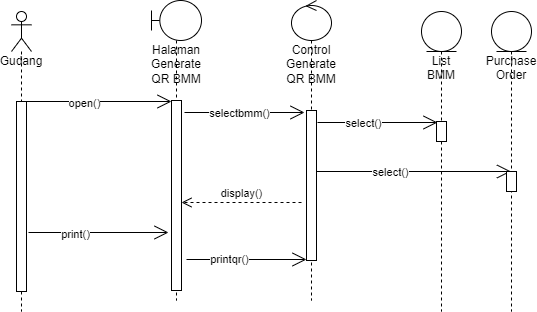

The diagram above was exported from draw.io. Its source (the exported page's mxGraphModel, read from the mxfile embedded in the PNG):
<mxGraphModel dx="868" dy="425" grid="1" gridSize="10" guides="1" tooltips="1" connect="1" arrows="1" fold="1" page="1" pageScale="1" pageWidth="850" pageHeight="1100" math="0" shadow="0">
  <root>
    <mxCell id="0" />
    <mxCell id="1" parent="0" />
    <mxCell id="9OE_82X2UbizwWMnrKPJ-1" value="Gudang" style="shape=umlLifeline;participant=umlActor;perimeter=lifelinePerimeter;whiteSpace=wrap;html=1;container=1;collapsible=0;recursiveResize=0;verticalAlign=top;spacingTop=36;outlineConnect=0;" parent="1" vertex="1">
      <mxGeometry x="140" y="210" width="20" height="300" as="geometry" />
    </mxCell>
    <mxCell id="9OE_82X2UbizwWMnrKPJ-5" value="" style="html=1;points=[];perimeter=orthogonalPerimeter;" parent="9OE_82X2UbizwWMnrKPJ-1" vertex="1">
      <mxGeometry x="5" y="90" width="10" height="190" as="geometry" />
    </mxCell>
    <mxCell id="9OE_82X2UbizwWMnrKPJ-2" value="Halaman Generate QR BMM" style="shape=umlLifeline;participant=umlBoundary;perimeter=lifelinePerimeter;whiteSpace=wrap;html=1;container=1;collapsible=0;recursiveResize=0;verticalAlign=top;spacingTop=36;outlineConnect=0;" parent="1" vertex="1">
      <mxGeometry x="280" y="199" width="50" height="300" as="geometry" />
    </mxCell>
    <mxCell id="9OE_82X2UbizwWMnrKPJ-6" value="" style="html=1;points=[];perimeter=orthogonalPerimeter;" parent="9OE_82X2UbizwWMnrKPJ-2" vertex="1">
      <mxGeometry x="20" y="100" width="10" height="190" as="geometry" />
    </mxCell>
    <mxCell id="9OE_82X2UbizwWMnrKPJ-53" value="" style="endArrow=open;endFill=1;endSize=12;html=1;rounded=0;" parent="9OE_82X2UbizwWMnrKPJ-2" edge="1">
      <mxGeometry width="160" relative="1" as="geometry">
        <mxPoint x="-123" y="232" as="sourcePoint" />
        <mxPoint x="17" y="232" as="targetPoint" />
      </mxGeometry>
    </mxCell>
    <mxCell id="9OE_82X2UbizwWMnrKPJ-54" value="print()" style="edgeLabel;html=1;align=center;verticalAlign=middle;resizable=0;points=[];" parent="9OE_82X2UbizwWMnrKPJ-53" vertex="1" connectable="0">
      <mxGeometry x="-0.3429" y="-1" relative="1" as="geometry">
        <mxPoint as="offset" />
      </mxGeometry>
    </mxCell>
    <mxCell id="9OE_82X2UbizwWMnrKPJ-3" value="Control Generate QR BMM" style="shape=umlLifeline;participant=umlControl;perimeter=lifelinePerimeter;whiteSpace=wrap;html=1;container=1;collapsible=0;recursiveResize=0;verticalAlign=top;spacingTop=36;outlineConnect=0;" parent="1" vertex="1">
      <mxGeometry x="420" y="199" width="40" height="300" as="geometry" />
    </mxCell>
    <mxCell id="9OE_82X2UbizwWMnrKPJ-9" value="" style="html=1;points=[];perimeter=orthogonalPerimeter;" parent="9OE_82X2UbizwWMnrKPJ-3" vertex="1">
      <mxGeometry x="15" y="110" width="10" height="150" as="geometry" />
    </mxCell>
    <mxCell id="9OE_82X2UbizwWMnrKPJ-4" value="List BMM" style="shape=umlLifeline;participant=umlEntity;perimeter=lifelinePerimeter;whiteSpace=wrap;html=1;container=1;collapsible=0;recursiveResize=0;verticalAlign=top;spacingTop=36;outlineConnect=0;" parent="1" vertex="1">
      <mxGeometry x="550" y="210" width="40" height="300" as="geometry" />
    </mxCell>
    <mxCell id="9OE_82X2UbizwWMnrKPJ-44" value="" style="html=1;points=[];perimeter=orthogonalPerimeter;" parent="9OE_82X2UbizwWMnrKPJ-4" vertex="1">
      <mxGeometry x="15" y="110" width="10" height="20" as="geometry" />
    </mxCell>
    <mxCell id="fr4te9lVohy-jOq1yz7P-5" value="" style="endArrow=open;endFill=1;endSize=12;html=1;rounded=0;" edge="1" parent="9OE_82X2UbizwWMnrKPJ-4" target="fr4te9lVohy-jOq1yz7P-2">
      <mxGeometry width="160" relative="1" as="geometry">
        <mxPoint x="-105" y="160" as="sourcePoint" />
        <mxPoint x="60" y="160" as="targetPoint" />
        <Array as="points" />
      </mxGeometry>
    </mxCell>
    <mxCell id="fr4te9lVohy-jOq1yz7P-6" value="select()" style="edgeLabel;html=1;align=center;verticalAlign=middle;resizable=0;points=[];" vertex="1" connectable="0" parent="fr4te9lVohy-jOq1yz7P-5">
      <mxGeometry x="-0.25" y="1" relative="1" as="geometry">
        <mxPoint y="1" as="offset" />
      </mxGeometry>
    </mxCell>
    <mxCell id="9OE_82X2UbizwWMnrKPJ-7" value="" style="endArrow=open;endFill=1;endSize=12;html=1;rounded=0;" parent="1" edge="1">
      <mxGeometry width="160" relative="1" as="geometry">
        <mxPoint x="150" y="300" as="sourcePoint" />
        <mxPoint x="300" y="300" as="targetPoint" />
      </mxGeometry>
    </mxCell>
    <mxCell id="9OE_82X2UbizwWMnrKPJ-8" value="open()" style="edgeLabel;html=1;align=center;verticalAlign=middle;resizable=0;points=[];" parent="9OE_82X2UbizwWMnrKPJ-7" vertex="1" connectable="0">
      <mxGeometry x="-0.1733" y="-1" relative="1" as="geometry">
        <mxPoint as="offset" />
      </mxGeometry>
    </mxCell>
    <mxCell id="9OE_82X2UbizwWMnrKPJ-42" value="" style="endArrow=open;endFill=1;endSize=12;html=1;rounded=0;" parent="1" edge="1">
      <mxGeometry width="160" relative="1" as="geometry">
        <mxPoint x="313" y="311" as="sourcePoint" />
        <mxPoint x="433" y="311" as="targetPoint" />
        <Array as="points">
          <mxPoint x="350" y="311" />
          <mxPoint x="393" y="311" />
        </Array>
      </mxGeometry>
    </mxCell>
    <mxCell id="9OE_82X2UbizwWMnrKPJ-43" value="selectbmm()" style="edgeLabel;html=1;align=center;verticalAlign=middle;resizable=0;points=[];" parent="9OE_82X2UbizwWMnrKPJ-42" vertex="1" connectable="0">
      <mxGeometry x="-0.3429" y="1" relative="1" as="geometry">
        <mxPoint x="15" y="1" as="offset" />
      </mxGeometry>
    </mxCell>
    <mxCell id="9OE_82X2UbizwWMnrKPJ-45" value="" style="endArrow=open;endFill=1;endSize=12;html=1;rounded=0;" parent="1" edge="1">
      <mxGeometry width="160" relative="1" as="geometry">
        <mxPoint x="446" y="321" as="sourcePoint" />
        <mxPoint x="566" y="321" as="targetPoint" />
        <Array as="points" />
      </mxGeometry>
    </mxCell>
    <mxCell id="9OE_82X2UbizwWMnrKPJ-46" value="select()" style="edgeLabel;html=1;align=center;verticalAlign=middle;resizable=0;points=[];" parent="9OE_82X2UbizwWMnrKPJ-45" vertex="1" connectable="0">
      <mxGeometry x="-0.25" y="1" relative="1" as="geometry">
        <mxPoint y="1" as="offset" />
      </mxGeometry>
    </mxCell>
    <mxCell id="9OE_82X2UbizwWMnrKPJ-47" value="display()" style="html=1;verticalAlign=bottom;endArrow=open;dashed=1;endSize=8;rounded=0;" parent="1" edge="1">
      <mxGeometry relative="1" as="geometry">
        <mxPoint x="430" y="401" as="sourcePoint" />
        <mxPoint x="310" y="401" as="targetPoint" />
      </mxGeometry>
    </mxCell>
    <mxCell id="fr4te9lVohy-jOq1yz7P-2" value="Purchase Order" style="shape=umlLifeline;participant=umlEntity;perimeter=lifelinePerimeter;whiteSpace=wrap;html=1;container=1;collapsible=0;recursiveResize=0;verticalAlign=top;spacingTop=36;outlineConnect=0;" vertex="1" parent="1">
      <mxGeometry x="620" y="210" width="40" height="300" as="geometry" />
    </mxCell>
    <mxCell id="fr4te9lVohy-jOq1yz7P-3" value="" style="html=1;points=[];perimeter=orthogonalPerimeter;" vertex="1" parent="fr4te9lVohy-jOq1yz7P-2">
      <mxGeometry x="15" y="160" width="10" height="20" as="geometry" />
    </mxCell>
    <mxCell id="9OE_82X2UbizwWMnrKPJ-56" value="" style="endArrow=open;endFill=1;endSize=12;html=1;rounded=0;" parent="1" edge="1">
      <mxGeometry width="160" relative="1" as="geometry">
        <mxPoint x="315" y="458" as="sourcePoint" />
        <mxPoint x="435" y="458" as="targetPoint" />
      </mxGeometry>
    </mxCell>
    <mxCell id="9OE_82X2UbizwWMnrKPJ-57" value="printqr()" style="edgeLabel;html=1;align=center;verticalAlign=middle;resizable=0;points=[];" parent="9OE_82X2UbizwWMnrKPJ-56" vertex="1" connectable="0">
      <mxGeometry x="-0.3" y="1" relative="1" as="geometry">
        <mxPoint as="offset" />
      </mxGeometry>
    </mxCell>
  </root>
</mxGraphModel>